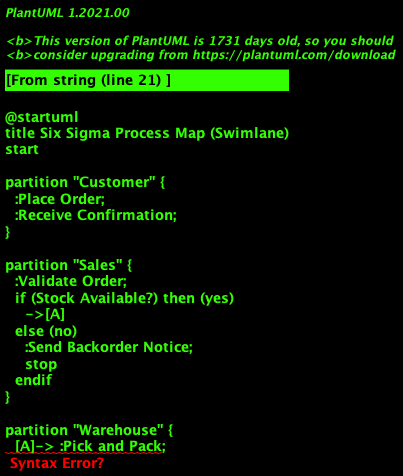

The diagram above was rendered by PlantUML. Its source (embedded in the PNG):
@startuml
title Six Sigma Process Map (Swimlane)
start

partition "Customer" {
  :Place Order;
  :Receive Confirmation;
}

partition "Sales" {
  :Validate Order;
  if (Stock Available?) then (yes)
    ->[A]
  else (no)
    :Send Backorder Notice;
    stop
  endif
}

partition "Warehouse" {
  [A]-> :Pick and Pack;
  :Generate Shipping Label;
  :Hand Off to Carrier;
}

partition "Customer" {
  :Receive Goods;
  stop
}
@enduml